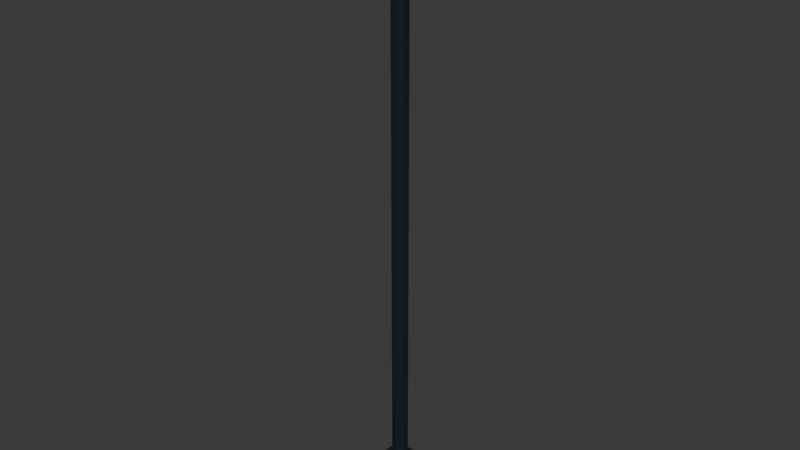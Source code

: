 # Source: estate-lamp.blend  (saved by Blender 4.3.34; exported with 4.5.12 LTS)
import bpy
from mathutils import Matrix  # noqa: F401  (used for matrix-valued properties, if any)

bpy.ops.wm.read_factory_settings(use_empty=True)
scene = bpy.context.scene
scene.name = 'Scene'

# ---- collections
col_collection = bpy.data.collections.new('Collection'); scene.collection.children.link(col_collection)

# ---- materials (node trees are filled in below, after node groups)
mat_painted_steel = bpy.data.materials.new('Painted steel')
mat_painted_steel.diffuse_color = (0.035, 0.045, 0.055, 1.0)
mat_warm_diffuser = bpy.data.materials.new('Warm diffuser')
mat_warm_diffuser.diffuse_color = (1.0, 0.55, 0.17, 1.0)

# ---- material node trees
mat_painted_steel.use_nodes = True; mat_painted_steel.node_tree.nodes.clear()
_N = mat_painted_steel.node_tree.nodes; _L = mat_painted_steel.node_tree.links
n0 = _N.new('ShaderNodeBsdfPrincipled'); n0.name = 'Principled BSDF'; n0.location = (10, 300)
n0.inputs[0].default_value = (0.035, 0.045, 0.055, 1.0)
n0.inputs[1].default_value = 0.65
n0.inputs[2].default_value = 0.35
n1 = _N.new('ShaderNodeOutputMaterial'); n1.name = 'Material Output'; n1.location = (300, 300)
_L.new(n0.outputs[0], n1.inputs[0])
n1.is_active_output = True
mat_warm_diffuser.use_nodes = True; mat_warm_diffuser.node_tree.nodes.clear()
_N = mat_warm_diffuser.node_tree.nodes; _L = mat_warm_diffuser.node_tree.links
n0 = _N.new('ShaderNodeBsdfPrincipled'); n0.name = 'Principled BSDF'; n0.location = (10, 300)
n0.inputs[0].default_value = (1.0, 0.55, 0.17, 1.0)
n0.inputs[2].default_value = 0.7
n1 = _N.new('ShaderNodeOutputMaterial'); n1.name = 'Material Output'; n1.location = (300, 300)
_L.new(n0.outputs[0], n1.inputs[0])
n1.is_active_output = True

# ---- world
world_world = bpy.data.worlds.new('World'); scene.world = world_world
world_world.use_nodes = True; world_world.node_tree.nodes.clear()
_N = world_world.node_tree.nodes; _L = world_world.node_tree.links
n0 = _N.new('ShaderNodeOutputWorld'); n0.name = 'World Output'; n0.location = (300, 300)
n1 = _N.new('ShaderNodeBackground'); n1.name = 'Background'; n1.location = (10, 300)
n1.inputs[0].default_value = (0.05088, 0.05088, 0.05088, 1.0)
_L.new(n1.outputs[0], n0.inputs[0])
n0.is_active_output = True
world_world.color = (0.05088, 0.05088, 0.05088)
world_world.sun_shadow_jitter_overblur = 0.0

# ---- meshes
me_cylinder = bpy.data.meshes.new('Cylinder')
me_cylinder.from_pydata([(0.0, 0.055, -2.0), (0.0, 0.055, 2.0), (0.0275, 0.04763, -2.0), (0.0275, 0.04763, 2.0), (0.04763, 0.0275, -2.0), (0.04763, 0.0275, 2.0), (0.055, 0.0, -2.0), (0.055, 0.0, 2.0), (0.04763, -0.0275, -2.0), (0.04763, -0.0275, 2.0), (0.0275, -0.04763, -2.0), (0.0275, -0.04763, 2.0), (0.0, -0.055, -2.0), (0.0, -0.055, 2.0), (-0.0275, -0.04763, -2.0), (-0.0275, -0.04763, 2.0), (-0.04763, -0.0275, -2.0), (-0.04763, -0.0275, 2.0), (-0.055, 0.0, -2.0), (-0.055, 0.0, 2.0), (-0.04763, 0.0275, -2.0), (-0.04763, 0.0275, 2.0), (-0.0275, 0.04763, -2.0), (-0.0275, 0.04763, 2.0)], [], [(0, 1, 3, 2), (2, 3, 5, 4), (4, 5, 7, 6), (6, 7, 9, 8), (8, 9, 11, 10), (10, 11, 13, 12), (12, 13, 15, 14), (14, 15, 17, 16), (16, 17, 19, 18), (18, 19, 21, 20), (3, 1, 23, 21, 19, 17, 15, 13, 11, 9, 7, 5), (20, 21, 23, 22), (22, 23, 1, 0), (0, 2, 4, 6, 8, 10, 12, 14, 16, 18, 20, 22)])
_uv = me_cylinder.uv_layers.new(name='UVMap')
_uv.uv.foreach_set('vector', [1.0, 0.5, 1.0, 1.0, 0.9167, 1.0, 0.9167, 0.5, 0.9167, 0.5, 0.9167, 1.0, 0.8333, 1.0, 0.8333, 0.5, 0.8333, 0.5, 0.8333, 1.0, 0.75, 1.0, 0.75, 0.5, 0.75, 0.5, 0.75, 1.0, 0.6667, 1.0, 0.6667, 0.5, 0.6667, 0.5, 0.6667, 1.0, 0.5833, 1.0, 0.5833, 0.5, 0.5833, 0.5, 0.5833, 1.0, 0.5, 1.0, 0.5, 0.5, 0.5, 0.5, 0.5, 1.0, 0.4167, 1.0, 0.4167, 0.5, 0.4167, 0.5, 0.4167, 1.0, 0.3333, 1.0, 0.3333, 0.5, 0.3333, 0.5, 0.3333, 1.0, 0.25, 1.0, 0.25, 0.5, 0.25, 0.5, 0.25, 1.0, 0.1667, 1.0, 0.1667, 0.5, 0.37, 0.4578, 0.25, 0.49, 0.13, 0.4578, 0.04215, 0.37, 0.01, 0.25, 0.04215, 0.13, 0.13, 0.04215, 0.25, 0.01, 0.37, 0.04215, 0.4578, 0.13, 0.49, 0.25, 0.4578, 0.37, 0.1667, 0.5, 0.1667, 1.0, 0.08333, 1.0, 0.08333, 0.5, 0.08333, 0.5, 0.08333, 1.0, 7.451e-08, 1.0, 7.451e-08, 0.5, 0.75, 0.49, 0.87, 0.4578, 0.9578, 0.37, 0.99, 0.25, 0.9578, 0.13, 0.87, 0.04215, 0.75, 0.01, 0.63, 0.04215, 0.5422, 0.13, 0.51, 0.25, 0.5422, 0.37, 0.63, 0.4578])
me_cylinder.materials.append(mat_painted_steel)
me_cylinder.update()
me_cube_001 = bpy.data.meshes.new('Cube.001')
me_cube_001.from_pydata([(-0.15, -0.15, -0.13), (-0.15, -0.15, 0.13), (-0.15, 0.15, -0.13), (-0.15, 0.15, 0.13), (0.15, -0.15, -0.13), (0.15, -0.15, 0.13), (0.15, 0.15, -0.13), (0.15, 0.15, 0.13)], [], [(0, 1, 3, 2), (2, 3, 7, 6), (6, 7, 5, 4), (4, 5, 1, 0), (2, 6, 4, 0), (7, 3, 1, 5)])
_uv = me_cube_001.uv_layers.new(name='UVMap')
_uv.uv.foreach_set('vector', [0.375, 0.0, 0.625, 0.0, 0.625, 0.25, 0.375, 0.25, 0.375, 0.25, 0.625, 0.25, 0.625, 0.5, 0.375, 0.5, 0.375, 0.5, 0.625, 0.5, 0.625, 0.75, 0.375, 0.75, 0.375, 0.75, 0.625, 0.75, 0.625, 1.0, 0.375, 1.0, 0.125, 0.5, 0.375, 0.5, 0.375, 0.75, 0.125, 0.75, 0.625, 0.5, 0.875, 0.5, 0.875, 0.75, 0.625, 0.75])
me_cube_001.materials.append(mat_painted_steel)
me_cube_001.update()
me_cube_002 = bpy.data.meshes.new('Cube.002')
me_cube_002.from_pydata([(-0.29, -0.29, -0.06), (-0.29, -0.29, 0.06), (-0.29, 0.29, -0.06), (-0.29, 0.29, 0.06), (0.29, -0.29, -0.06), (0.29, -0.29, 0.06), (0.29, 0.29, -0.06), (0.29, 0.29, 0.06)], [], [(0, 1, 3, 2), (2, 3, 7, 6), (6, 7, 5, 4), (4, 5, 1, 0), (2, 6, 4, 0), (7, 3, 1, 5)])
_uv = me_cube_002.uv_layers.new(name='UVMap')
_uv.uv.foreach_set('vector', [0.375, 0.0, 0.625, 0.0, 0.625, 0.25, 0.375, 0.25, 0.375, 0.25, 0.625, 0.25, 0.625, 0.5, 0.375, 0.5, 0.375, 0.5, 0.625, 0.5, 0.625, 0.75, 0.375, 0.75, 0.375, 0.75, 0.625, 0.75, 0.625, 1.0, 0.375, 1.0, 0.125, 0.5, 0.375, 0.5, 0.375, 0.75, 0.125, 0.75, 0.625, 0.5, 0.875, 0.5, 0.875, 0.75, 0.625, 0.75])
me_cube_002.materials.append(mat_painted_steel)
me_cube_002.update()
me_cube_003 = bpy.data.meshes.new('Cube.003')
me_cube_003.from_pydata([(-0.175, -0.175, -0.125), (-0.175, -0.175, 0.125), (-0.175, 0.175, -0.125), (-0.175, 0.175, 0.125), (0.175, -0.175, -0.125), (0.175, -0.175, 0.125), (0.175, 0.175, -0.125), (0.175, 0.175, 0.125)], [], [(0, 1, 3, 2), (2, 3, 7, 6), (6, 7, 5, 4), (4, 5, 1, 0), (2, 6, 4, 0), (7, 3, 1, 5)])
_uv = me_cube_003.uv_layers.new(name='UVMap')
_uv.uv.foreach_set('vector', [0.375, 0.0, 0.625, 0.0, 0.625, 0.25, 0.375, 0.25, 0.375, 0.25, 0.625, 0.25, 0.625, 0.5, 0.375, 0.5, 0.375, 0.5, 0.625, 0.5, 0.625, 0.75, 0.375, 0.75, 0.375, 0.75, 0.625, 0.75, 0.625, 1.0, 0.375, 1.0, 0.125, 0.5, 0.375, 0.5, 0.375, 0.75, 0.125, 0.75, 0.625, 0.5, 0.875, 0.5, 0.875, 0.75, 0.625, 0.75])
me_cube_003.materials.append(mat_warm_diffuser)
me_cube_003.update()

# ---- objects
ob_pole = bpy.data.objects.new('Pole', me_cylinder)
ob_base = bpy.data.objects.new('Base', me_cube_001)
ob_lantern_canopy = bpy.data.objects.new('Lantern canopy', me_cube_002)
ob_lantern_diffuser = bpy.data.objects.new('Lantern diffuser', me_cube_003)

# ---- transforms, parenting, visibility, modifiers, constraints
ob_pole.location = (0.0, 0.0, 2.0)
ob_base.location = (0.0, 0.0, 0.13)
_m = ob_base.modifiers.new('Soft manufactured edges', 'BEVEL')
_m.width = 0.025
_m.width_pct = 0.025
_m.segments = 2
_m = ob_base.modifiers.new('Weighted normals', 'WEIGHTED_NORMAL')
ob_lantern_canopy.location = (0.0, 0.0, 4.12)
_m = ob_lantern_canopy.modifiers.new('Soft manufactured edges', 'BEVEL')
_m.width = 0.025
_m.width_pct = 0.025
_m.segments = 2
_m = ob_lantern_canopy.modifiers.new('Weighted normals', 'WEIGHTED_NORMAL')
ob_lantern_diffuser.location = (0.0, 0.0, 3.94)
_m = ob_lantern_diffuser.modifiers.new('Soft manufactured edges', 'BEVEL')
_m.width = 0.025
_m.width_pct = 0.025
_m.segments = 2
_m = ob_lantern_diffuser.modifiers.new('Weighted normals', 'WEIGHTED_NORMAL')

# ---- collection membership
col_collection.objects.link(ob_pole)
col_collection.objects.link(ob_base)
col_collection.objects.link(ob_lantern_canopy)
col_collection.objects.link(ob_lantern_diffuser)

# ---- scene / render settings (as saved in the file)
scene.frame_start = 1; scene.frame_end = 250; scene.frame_set(1)
scene.render.engine = 'BLENDER_EEVEE_NEXT'
bpy.context.view_layer.update()

# ---- added for rendering (the .blend has no active camera and no usable light): camera, sun
cam_auto = bpy.data.cameras.new('AutoCamera')
cam_auto.lens = 50.0
cam_auto.sensor_width = 36.0
cam_auto.clip_end = 1000.0
ob_auto_camera = bpy.data.objects.new('AutoCamera', cam_auto)
scene.collection.objects.link(ob_auto_camera)
ob_auto_camera.location = (3.9412, -4.72944, 5.24296)
ob_auto_camera.rotation_euler = (1.09748, -7.21219e-08, 0.694738)
scene.camera = ob_auto_camera
light_auto_sun = bpy.data.lights.new('AutoSun', 'SUN')
light_auto_sun.energy = 3.0
light_auto_sun.angle = 0.0523599
ob_auto_sun = bpy.data.objects.new('AutoSun', light_auto_sun)
scene.collection.objects.link(ob_auto_sun)
ob_auto_sun.rotation_euler = (0.872665, 0.174533, 0.523599)
bpy.context.view_layer.update()
